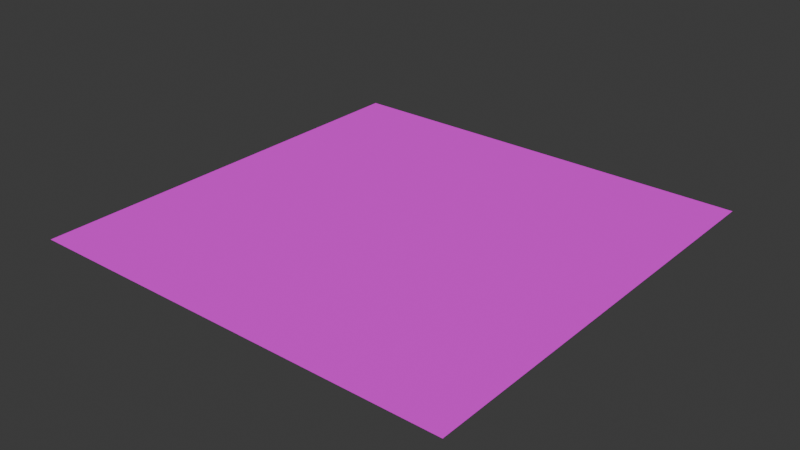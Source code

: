 # Source: Platform.blend  (saved by Blender 4.0.36; exported with 4.5.12 LTS)
import bpy
from mathutils import Matrix  # noqa: F401  (used for matrix-valued properties, if any)

bpy.ops.wm.read_factory_settings(use_empty=True)
scene = bpy.context.scene
scene.name = 'Scene'

# ---- collections
col_collection = bpy.data.collections.new('Collection'); scene.collection.children.link(col_collection)

# ---- images (referenced by path relative to the original .blend; pixels are not part of the script)
import os
ASSET_DIR = os.environ.get("B2B_ASSET_DIR", "")  # directory of the original .blend (textures are referenced by path, not embedded)
HERE = os.path.dirname(os.path.abspath(__file__))  # packed textures are extracted next to this script under _unpacked/

def load_image(name, relpath, width, height, colorspace="sRGB"):
    """Load a texture the original file referenced (path relative to the .blend, or extracted next to this script)."""
    p = next((c for c in (os.path.join(HERE, relpath), os.path.join(ASSET_DIR, relpath)) if relpath and os.path.exists(c)), "")
    if p:
        img = bpy.data.images.load(p, check_existing=True)
        img.name = name
    else:  # same state as the original file: an image datablock whose file is absent (Cycles renders it pink)
        img = bpy.data.images.new(name, width, height)
        img.source = "FILE"
        img.filepath = "//" + (relpath or name)
    img.colorspace_settings.name = colorspace
    return img
img_pizzaground_png = load_image('PizzaGround.png', 'textures/PizzaGround.png', 1024, 1024, 'sRGB')

# ---- materials (node trees are filled in below, after node groups)
mat_material = bpy.data.materials.new('Material')
mat_material.alpha_threshold = 0.0
mat_material.use_transparent_shadow = False
mat_material.roughness = 0.5
mat_material.line_color = (0.0, 0.0, 0.0, 1.0)

# ---- material node trees
mat_material.use_nodes = True; mat_material.node_tree.nodes.clear()
_N = mat_material.node_tree.nodes; _L = mat_material.node_tree.links
n0 = _N.new('ShaderNodeOutputMaterial'); n0.name = 'Material Output'; n0.location = (300, 300)
n1 = _N.new('ShaderNodeBsdfPrincipled'); n1.name = 'Principled BSDF'; n1.location = (76, 315)
n1.inputs[2].default_value = 1.0
n1.inputs[3].default_value = 1.45
n2 = _N.new('ShaderNodeTexImage'); n2.name = 'Image Texture'; n2.location = (-428, 357)
n2.image = img_pizzaground_png
_L.new(n1.outputs[0], n0.inputs[0])
_L.new(n2.outputs[0], n1.inputs[0])
n0.is_active_output = True

# ---- world
world_world = bpy.data.worlds.new('World'); scene.world = world_world
world_world.use_nodes = True; world_world.node_tree.nodes.clear()
_N = world_world.node_tree.nodes; _L = world_world.node_tree.links
n0 = _N.new('ShaderNodeOutputWorld'); n0.name = 'World Output'; n0.location = (300, 300)
n1 = _N.new('ShaderNodeBackground'); n1.name = 'Background'; n1.location = (10, 300)
n1.inputs[0].default_value = (0.05088, 0.05088, 0.05088, 1.0)
_L.new(n1.outputs[0], n0.inputs[0])
n0.is_active_output = True
world_world.color = (0.05088, 0.05088, 0.05088)
world_world.use_sun_shadow = False
world_world.sun_shadow_jitter_overblur = 0.0

# ---- meshes
me_plane = bpy.data.meshes.new('Plane')
me_plane.from_pydata([(-1.0, -1.0, 0.0), (1.0, -1.0, 0.0), (-1.0, 1.0, 0.0), (1.0, 1.0, 0.0)], [], [(0, 1, 3, 2)])
_uv = me_plane.uv_layers.new(name='UVMap')
_uv.uv.foreach_set('vector', [0.0, 0.0, 1.0, 0.0, 1.0, 1.0, 0.0, 1.0])
me_plane.materials.append(mat_material)
me_plane.update()

# ---- objects
ob_plane = bpy.data.objects.new('Plane', me_plane)

# ---- transforms, parenting, visibility, modifiers, constraints
ob_plane.location = (0.0, 0.0, 0.0)
ob_plane.scale = (150.0, 150.0, 1.0)

# ---- collection membership
col_collection.objects.link(ob_plane)

# ---- scene / render settings (as saved in the file)
scene.frame_start = 1; scene.frame_end = 250; scene.frame_set(1)
scene.render.engine = 'BLENDER_EEVEE_NEXT'
scene.cycles.sampling_pattern = 'TABULATED_SOBOL'
bpy.context.view_layer.update()

# ---- added for rendering (the .blend has no active camera and no usable light): camera, sun
cam_auto = bpy.data.cameras.new('AutoCamera')
cam_auto.lens = 50.0
cam_auto.sensor_width = 36.0
cam_auto.clip_end = 6889.04
ob_auto_camera = bpy.data.objects.new('AutoCamera', cam_auto)
scene.collection.objects.link(ob_auto_camera)
ob_auto_camera.location = (392.54, -471.047, 314.032)
ob_auto_camera.rotation_euler = (1.09748, -7.21219e-08, 0.694738)
scene.camera = ob_auto_camera
light_auto_sun = bpy.data.lights.new('AutoSun', 'SUN')
light_auto_sun.energy = 3.0
light_auto_sun.angle = 0.0523599
ob_auto_sun = bpy.data.objects.new('AutoSun', light_auto_sun)
scene.collection.objects.link(ob_auto_sun)
ob_auto_sun.rotation_euler = (0.872665, 0.174533, 0.523599)
bpy.context.view_layer.update()
